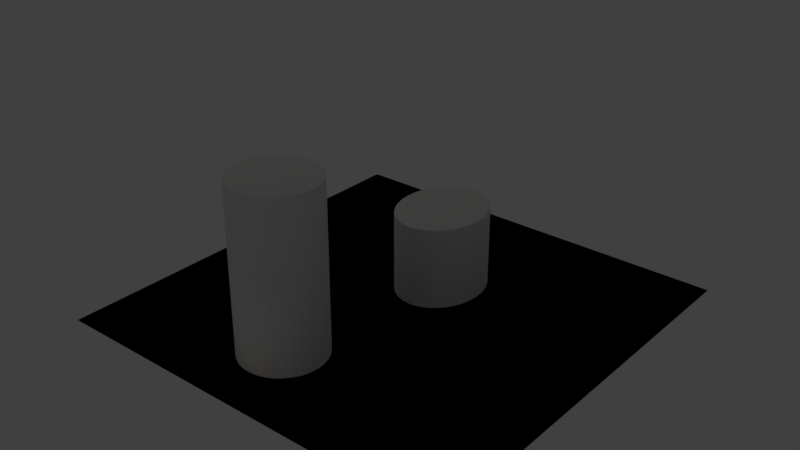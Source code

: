 # Source: packshot-setup.blend  (saved by Blender 2.79.0; exported with 4.5.12 LTS)
import bpy
from mathutils import Matrix  # noqa: F401  (used for matrix-valued properties, if any)

bpy.ops.wm.read_factory_settings(use_empty=True)
scene = bpy.context.scene
scene.name = 'Scene'

# ---- collections
col_collection_1 = bpy.data.collections.new('Collection 1'); scene.collection.children.link(col_collection_1)

# ---- world
world_world = bpy.data.worlds.new('World'); scene.world = world_world
world_world.color = (0.05088, 0.05088, 0.05088)
world_world.use_sun_shadow = False
world_world.sun_shadow_jitter_overblur = 0.0
world_world.cycles.sampling_method = 'MANUAL'

# ---- lights
light_spot_004 = bpy.data.lights.new('Spot.004', 'SPOT')
light_spot_004.color = (1.0, 0.8281, 0.6491)
light_spot_004.transmission_factor = 0.0
light_spot_004.energy = 15.0
light_spot_004.shadow_buffer_clip_start = 0.5
light_spot_004.shadow_soft_size = 0.1
light_spot_004.shadow_maximum_resolution = 0.006
light_spot_004.use_absolute_resolution = True
light_area_026 = bpy.data.lights.new('Area.026', 'AREA')
light_area_026.color = (1.0, 0.8281, 0.6491)
light_area_026.transmission_factor = 0.0
light_area_026.energy = 11.78
light_area_026.shadow_buffer_clip_start = 0.5
light_area_026.shadow_soft_size = 0.1
light_area_026.shadow_maximum_resolution = 0.006
light_area_026.use_absolute_resolution = True
light_area_026.size = 0.1
light_area_026.size_y = 0.1
light_area_025 = bpy.data.lights.new('Area.025', 'AREA')
light_area_025.color = (1.0, 0.8281, 0.6491)
light_area_025.transmission_factor = 0.0
light_area_025.energy = 15.71
light_area_025.shadow_buffer_clip_start = 0.5
light_area_025.shadow_soft_size = 0.1
light_area_025.shadow_maximum_resolution = 0.006
light_area_025.use_absolute_resolution = True
light_area_025.size = 0.1
light_area_025.size_y = 0.1
light_area_024 = bpy.data.lights.new('Area.024', 'AREA')
light_area_024.color = (1.0, 0.8281, 0.6491)
light_area_024.transmission_factor = 0.0
light_area_024.energy = 15.71
light_area_024.shadow_buffer_clip_start = 0.5
light_area_024.shadow_soft_size = 0.1
light_area_024.shadow_maximum_resolution = 0.006
light_area_024.use_absolute_resolution = True
light_area_024.size = 0.1
light_area_024.size_y = 0.1

# ---- meshes
me_plane_013 = bpy.data.meshes.new('Plane.013')
me_plane_013.from_pydata([(-1.0, -1.0, 0.0), (1.0, -1.0, 0.0), (-1.0, 1.0, 0.0), (1.0, 1.0, 0.0)], [], [(0, 1, 3, 2)])
me_plane_013.use_remesh_preserve_volume = False
me_plane_013.use_remesh_preserve_attributes = False
me_plane_013.use_mirror_vertex_groups = False
me_plane_013.update()
me_plane_012 = bpy.data.meshes.new('Plane.012')
me_plane_012.from_pydata([(-1.0, -1.0, 0.0), (1.0, -1.0, 0.0), (-1.0, 1.0, 0.0), (1.0, 1.0, 0.0)], [], [(0, 1, 3, 2)])
me_plane_012.use_remesh_preserve_volume = False
me_plane_012.use_remesh_preserve_attributes = False
me_plane_012.use_mirror_vertex_groups = False
me_plane_012.update()
me_plane_011 = bpy.data.meshes.new('Plane.011')
me_plane_011.from_pydata([(-1.0, -1.0, 0.0), (1.0, -1.0, 0.0), (-1.0, 1.0, 0.0), (1.0, 1.0, 0.0)], [], [(0, 1, 3, 2)])
me_plane_011.use_remesh_preserve_volume = False
me_plane_011.use_remesh_preserve_attributes = False
me_plane_011.use_mirror_vertex_groups = False
me_plane_011.update()
me_plane_010 = bpy.data.meshes.new('Plane.010')
me_plane_010.from_pydata([(-1.0, -1.0, 0.0), (1.0, -1.0, 0.0), (-1.0, 1.0, 0.0), (1.0, 1.0, 0.0)], [], [(0, 1, 3, 2)])
me_plane_010.use_remesh_preserve_volume = False
me_plane_010.use_remesh_preserve_attributes = False
me_plane_010.use_mirror_vertex_groups = False
me_plane_010.update()
me_plane_009 = bpy.data.meshes.new('Plane.009')
me_plane_009.from_pydata([(-1.0, -1.0, 0.0), (1.0, -1.0, 0.0), (-1.0, 1.0, 0.0), (1.0, 1.0, 0.0)], [], [(0, 1, 3, 2)])
me_plane_009.use_remesh_preserve_volume = False
me_plane_009.use_remesh_preserve_attributes = False
me_plane_009.use_mirror_vertex_groups = False
me_plane_009.update()
me_plane_008 = bpy.data.meshes.new('Plane.008')
me_plane_008.from_pydata([(-1.0, -1.0, 0.0), (1.0, -1.0, 0.0), (-1.0, 1.0, 0.0), (1.0, 1.0, 0.0)], [], [(0, 1, 3, 2)])
me_plane_008.use_remesh_preserve_volume = False
me_plane_008.use_remesh_preserve_attributes = False
me_plane_008.use_mirror_vertex_groups = False
me_plane_008.update()
me_cylinder_001 = bpy.data.meshes.new('Cylinder.001')
me_cylinder_001.from_pydata([(0.0, 1.0, -1.0), (0.0, 1.0, 1.0), (0.1951, 0.9808, -1.0), (0.1951, 0.9808, 1.0), (0.3827, 0.9239, -1.0), (0.3827, 0.9239, 1.0), (0.5556, 0.8315, -1.0), (0.5556, 0.8315, 1.0), (0.7071, 0.7071, -1.0), (0.7071, 0.7071, 1.0), (0.8315, 0.5556, -1.0), (0.8315, 0.5556, 1.0), (0.9239, 0.3827, -1.0), (0.9239, 0.3827, 1.0), (0.9808, 0.1951, -1.0), (0.9808, 0.1951, 1.0), (1.0, 7.55e-08, -1.0), (1.0, 7.55e-08, 1.0), (0.9808, -0.1951, -1.0), (0.9808, -0.1951, 1.0), (0.9239, -0.3827, -1.0), (0.9239, -0.3827, 1.0), (0.8315, -0.5556, -1.0), (0.8315, -0.5556, 1.0), (0.7071, -0.7071, -1.0), (0.7071, -0.7071, 1.0), (0.5556, -0.8315, -1.0), (0.5556, -0.8315, 1.0), (0.3827, -0.9239, -1.0), (0.3827, -0.9239, 1.0), (0.1951, -0.9808, -1.0), (0.1951, -0.9808, 1.0), (-3.258e-07, -1.0, -1.0), (-3.258e-07, -1.0, 1.0), (-0.1951, -0.9808, -1.0), (-0.1951, -0.9808, 1.0), (-0.3827, -0.9239, -1.0), (-0.3827, -0.9239, 1.0), (-0.5556, -0.8315, -1.0), (-0.5556, -0.8315, 1.0), (-0.7071, -0.7071, -1.0), (-0.7071, -0.7071, 1.0), (-0.8315, -0.5556, -1.0), (-0.8315, -0.5556, 1.0), (-0.9239, -0.3827, -1.0), (-0.9239, -0.3827, 1.0), (-0.9808, -0.1951, -1.0), (-0.9808, -0.1951, 1.0), (-1.0, 9.656e-07, -1.0), (-1.0, 9.656e-07, 1.0), (-0.9808, 0.1951, -1.0), (-0.9808, 0.1951, 1.0), (-0.9239, 0.3827, -1.0), (-0.9239, 0.3827, 1.0), (-0.8315, 0.5556, -1.0), (-0.8315, 0.5556, 1.0), (-0.7071, 0.7071, -1.0), (-0.7071, 0.7071, 1.0), (-0.5556, 0.8315, -1.0), (-0.5556, 0.8315, 1.0), (-0.3827, 0.9239, -1.0), (-0.3827, 0.9239, 1.0), (-0.1951, 0.9808, -1.0), (-0.1951, 0.9808, 1.0)], [], [(0, 1, 3, 2), (2, 3, 5, 4), (4, 5, 7, 6), (6, 7, 9, 8), (8, 9, 11, 10), (10, 11, 13, 12), (12, 13, 15, 14), (14, 15, 17, 16), (16, 17, 19, 18), (18, 19, 21, 20), (20, 21, 23, 22), (22, 23, 25, 24), (24, 25, 27, 26), (26, 27, 29, 28), (28, 29, 31, 30), (30, 31, 33, 32), (32, 33, 35, 34), (34, 35, 37, 36), (36, 37, 39, 38), (38, 39, 41, 40), (40, 41, 43, 42), (42, 43, 45, 44), (44, 45, 47, 46), (46, 47, 49, 48), (48, 49, 51, 50), (50, 51, 53, 52), (52, 53, 55, 54), (54, 55, 57, 56), (56, 57, 59, 58), (58, 59, 61, 60), (3, 1, 63, 61, 59, 57, 55, 53, 51, 49, 47, 45, 43, 41, 39, 37, 35, 33, 31, 29, 27, 25, 23, 21, 19, 17, 15, 13, 11, 9, 7, 5), (60, 61, 63, 62), (62, 63, 1, 0), (0, 2, 4, 6, 8, 10, 12, 14, 16, 18, 20, 22, 24, 26, 28, 30, 32, 34, 36, 38, 40, 42, 44, 46, 48, 50, 52, 54, 56, 58, 60, 62)])
me_cylinder_001.use_remesh_preserve_volume = False
me_cylinder_001.use_remesh_preserve_attributes = False
me_cylinder_001.use_mirror_vertex_groups = False
me_cylinder_001.update()
me_cylinder_002 = bpy.data.meshes.new('Cylinder.002')
me_cylinder_002.from_pydata([(0.0, 1.0, -1.0), (0.0, 1.0, 1.0), (0.1951, 0.9808, -1.0), (0.1951, 0.9808, 1.0), (0.3827, 0.9239, -1.0), (0.3827, 0.9239, 1.0), (0.5556, 0.8315, -1.0), (0.5556, 0.8315, 1.0), (0.7071, 0.7071, -1.0), (0.7071, 0.7071, 1.0), (0.8315, 0.5556, -1.0), (0.8315, 0.5556, 1.0), (0.9239, 0.3827, -1.0), (0.9239, 0.3827, 1.0), (0.9808, 0.1951, -1.0), (0.9808, 0.1951, 1.0), (1.0, 7.55e-08, -1.0), (1.0, 7.55e-08, 1.0), (0.9808, -0.1951, -1.0), (0.9808, -0.1951, 1.0), (0.9239, -0.3827, -1.0), (0.9239, -0.3827, 1.0), (0.8315, -0.5556, -1.0), (0.8315, -0.5556, 1.0), (0.7071, -0.7071, -1.0), (0.7071, -0.7071, 1.0), (0.5556, -0.8315, -1.0), (0.5556, -0.8315, 1.0), (0.3827, -0.9239, -1.0), (0.3827, -0.9239, 1.0), (0.1951, -0.9808, -1.0), (0.1951, -0.9808, 1.0), (-3.258e-07, -1.0, -1.0), (-3.258e-07, -1.0, 1.0), (-0.1951, -0.9808, -1.0), (-0.1951, -0.9808, 1.0), (-0.3827, -0.9239, -1.0), (-0.3827, -0.9239, 1.0), (-0.5556, -0.8315, -1.0), (-0.5556, -0.8315, 1.0), (-0.7071, -0.7071, -1.0), (-0.7071, -0.7071, 1.0), (-0.8315, -0.5556, -1.0), (-0.8315, -0.5556, 1.0), (-0.9239, -0.3827, -1.0), (-0.9239, -0.3827, 1.0), (-0.9808, -0.1951, -1.0), (-0.9808, -0.1951, 1.0), (-1.0, 9.656e-07, -1.0), (-1.0, 9.656e-07, 1.0), (-0.9808, 0.1951, -1.0), (-0.9808, 0.1951, 1.0), (-0.9239, 0.3827, -1.0), (-0.9239, 0.3827, 1.0), (-0.8315, 0.5556, -1.0), (-0.8315, 0.5556, 1.0), (-0.7071, 0.7071, -1.0), (-0.7071, 0.7071, 1.0), (-0.5556, 0.8315, -1.0), (-0.5556, 0.8315, 1.0), (-0.3827, 0.9239, -1.0), (-0.3827, 0.9239, 1.0), (-0.1951, 0.9808, -1.0), (-0.1951, 0.9808, 1.0)], [], [(0, 1, 3, 2), (2, 3, 5, 4), (4, 5, 7, 6), (6, 7, 9, 8), (8, 9, 11, 10), (10, 11, 13, 12), (12, 13, 15, 14), (14, 15, 17, 16), (16, 17, 19, 18), (18, 19, 21, 20), (20, 21, 23, 22), (22, 23, 25, 24), (24, 25, 27, 26), (26, 27, 29, 28), (28, 29, 31, 30), (30, 31, 33, 32), (32, 33, 35, 34), (34, 35, 37, 36), (36, 37, 39, 38), (38, 39, 41, 40), (40, 41, 43, 42), (42, 43, 45, 44), (44, 45, 47, 46), (46, 47, 49, 48), (48, 49, 51, 50), (50, 51, 53, 52), (52, 53, 55, 54), (54, 55, 57, 56), (56, 57, 59, 58), (58, 59, 61, 60), (3, 1, 63, 61, 59, 57, 55, 53, 51, 49, 47, 45, 43, 41, 39, 37, 35, 33, 31, 29, 27, 25, 23, 21, 19, 17, 15, 13, 11, 9, 7, 5), (60, 61, 63, 62), (62, 63, 1, 0), (0, 2, 4, 6, 8, 10, 12, 14, 16, 18, 20, 22, 24, 26, 28, 30, 32, 34, 36, 38, 40, 42, 44, 46, 48, 50, 52, 54, 56, 58, 60, 62)])
me_cylinder_002.use_remesh_preserve_volume = False
me_cylinder_002.use_remesh_preserve_attributes = False
me_cylinder_002.use_mirror_vertex_groups = False
me_cylinder_002.update()

# ---- objects
ob_spot = bpy.data.objects.new('Spot', light_spot_004)
ob_area_002 = bpy.data.objects.new('Area.002', light_area_026)
ob_area_001 = bpy.data.objects.new('Area.001', light_area_025)
ob_area = bpy.data.objects.new('Area', light_area_024)
ob_plane_005 = bpy.data.objects.new('Plane.005', me_plane_013)
ob_plane_004 = bpy.data.objects.new('Plane.004', me_plane_012)
ob_plane_003 = bpy.data.objects.new('Plane.003', me_plane_011)
ob_plane_002 = bpy.data.objects.new('Plane.002', me_plane_010)
ob_plane = bpy.data.objects.new('Plane', me_plane_009)
ob_plane_001 = bpy.data.objects.new('Plane.001', me_plane_008)
ob_cylinder = bpy.data.objects.new('Cylinder', me_cylinder_001)
ob_cylinder_001 = bpy.data.objects.new('Cylinder.001', me_cylinder_002)

# ---- transforms, parenting, visibility, modifiers, constraints
ob_spot.location = (5.0, 3.0, 5.0)
ob_spot.lineart.crease_threshold = 0.0
ob_area_002.location = (-6.0, 0.0, 8.0)
ob_area_002.lineart.crease_threshold = 0.0
ob_area_001.location = (0.0, 10.0, 2.3)
ob_area_001.lineart.crease_threshold = 0.0
ob_area.location = (0.0, -10.0, 2.3)
ob_area.lineart.crease_threshold = 0.0
ob_plane_005.location = (0.0, 0.0, 0.0)
ob_plane_005.scale = (-5.0, -5.0, -5.0)
ob_plane_005.lineart.crease_threshold = 0.0
ob_plane_004.location = (0.0, 0.0, 0.0)
ob_plane_004.scale = (-5.0, -5.0, -5.0)
ob_plane_004.lineart.crease_threshold = 0.0
ob_plane_003.location = (0.0, 0.0, 0.0)
ob_plane_003.scale = (-5.0, -5.0, -5.0)
ob_plane_003.lineart.crease_threshold = 0.0
ob_plane_002.location = (0.0, 0.0, 0.0)
ob_plane_002.scale = (-5.0, -5.0, -5.0)
ob_plane_002.lineart.crease_threshold = 0.0
ob_plane.location = (0.0, 0.0, 0.0)
ob_plane.scale = (-5.0, -5.0, -5.0)
ob_plane.lineart.crease_threshold = 0.0
ob_plane_001.location = (0.0, 0.0, 0.0)
ob_plane_001.scale = (-5.0, -5.0, -5.0)
ob_plane_001.lineart.crease_threshold = 0.0
ob_cylinder.location = (0.1025, 1.366, 0.9337)
ob_cylinder.scale = (1.0, 1.2, 1.0)
ob_cylinder.lineart.crease_threshold = 0.0
ob_cylinder_001.location = (-0.5999, -3.049, 2.077)
ob_cylinder_001.scale = (1.0, 1.0, 2.0)
ob_cylinder_001.lineart.crease_threshold = 0.0

# ---- collection membership
col_collection_1.objects.link(ob_spot)
col_collection_1.objects.link(ob_area_002)
col_collection_1.objects.link(ob_area_001)
col_collection_1.objects.link(ob_area)
col_collection_1.objects.link(ob_plane_005)
col_collection_1.objects.link(ob_plane_004)
col_collection_1.objects.link(ob_plane_003)
col_collection_1.objects.link(ob_plane_002)
col_collection_1.objects.link(ob_plane)
col_collection_1.objects.link(ob_plane_001)
col_collection_1.objects.link(ob_cylinder)
col_collection_1.objects.link(ob_cylinder_001)

# ---- scene / render settings (as saved in the file)
scene.frame_start = 1; scene.frame_end = 250; scene.frame_set(1)
scene.render.engine = 'BLENDER_EEVEE_NEXT'
scene.render.resolution_percentage = 50
scene.render.dither_intensity = 0.0
scene.cycles.use_denoising = False
scene.cycles.samples = 128
scene.cycles.sampling_pattern = 'TABULATED_SOBOL'
scene.cycles.use_adaptive_sampling = False
scene.cycles.use_light_tree = False
scene.cycles.blur_glossy = 0.0
scene.cycles.sample_clamp_indirect = 0.0
scene.view_settings.view_transform = 'Standard'
bpy.context.view_layer.update()

# ---- added for rendering (the .blend has no active camera): camera
cam_auto = bpy.data.cameras.new('AutoCamera')
cam_auto.lens = 50.0
cam_auto.sensor_width = 36.0
cam_auto.clip_end = 1000.0
ob_auto_camera = bpy.data.objects.new('AutoCamera', cam_auto)
scene.collection.objects.link(ob_auto_camera)
ob_auto_camera.location = (13.6346, -16.3615, 12.9129)
ob_auto_camera.rotation_euler = (1.09748, -7.21219e-08, 0.694738)
scene.camera = ob_auto_camera
bpy.context.view_layer.update()
